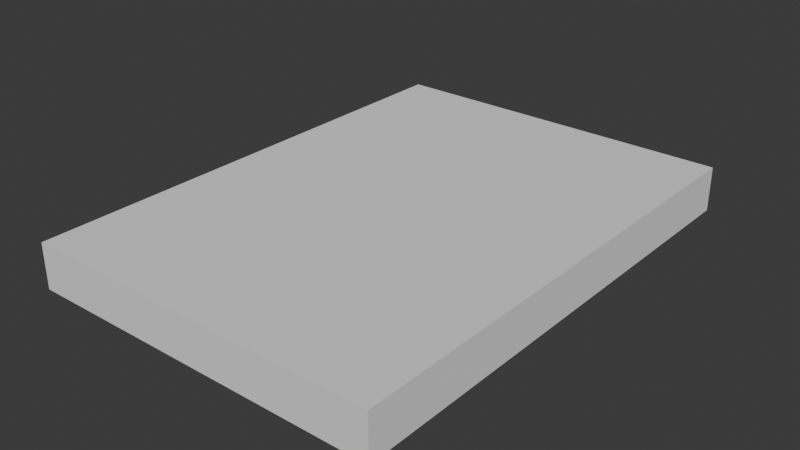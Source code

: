 # Source: SM_Prop_Whale_Skeleton_Shoulder_01.blend  (saved by Blender 4.5.90; exported with 4.5.12 LTS)
import bpy
from mathutils import Matrix  # noqa: F401  (used for matrix-valued properties, if any)

bpy.ops.wm.read_factory_settings(use_empty=True)
scene = bpy.context.scene
scene.name = 'Scene'

# ---- collections
col_sm_prop_whale_skeleton_shoulder_01 = bpy.data.collections.new('SM_Prop_Whale_Skeleton_Shoulder_01'); scene.collection.children.link(col_sm_prop_whale_skeleton_shoulder_01)
col_sm_prop_whale_skeleton_shoulder_01_001 = bpy.data.collections.new('SM_Prop_Whale_Skeleton_Shoulder_01.001'); col_sm_prop_whale_skeleton_shoulder_01.children.link(col_sm_prop_whale_skeleton_shoulder_01_001)

# ---- materials (node trees are filled in below, after node groups)
mat_polygonnaturebiomestropical_mat_01 = bpy.data.materials.new('PolygonNatureBiomesTropical_Mat_01')

# ---- material node trees

# ---- world
world_world = bpy.data.worlds.new('World'); scene.world = world_world
world_world.use_nodes = True; world_world.node_tree.nodes.clear()
_N = world_world.node_tree.nodes; _L = world_world.node_tree.links
n0 = _N.new('ShaderNodeOutputWorld'); n0.name = 'World Output'; n0.location = (200, 100)
n1 = _N.new('ShaderNodeBackground'); n1.name = 'Background'; n1.location = (-200, 100)
n1.inputs[0].default_value = (0.05088, 0.05088, 0.05088, 1.0)
_L.new(n1.outputs[0], n0.inputs[0])
n0.is_active_output = True
world_world.color = (0.05088, 0.05088, 0.05088)
world_world.sun_shadow_jitter_overblur = 0.0

# ---- meshes
me_cube = bpy.data.meshes.new('Cube')
me_cube.from_pydata([(-1.0, -1.0, -1.0), (-1.0, -1.0, 1.0), (-1.0, 1.0, -1.0), (-1.0, 1.0, 1.0), (1.0, -1.0, -1.0), (1.0, -1.0, 1.0), (1.0, 1.0, -1.0), (1.0, 1.0, 1.0)], [], [(0, 1, 3, 2), (2, 3, 7, 6), (6, 7, 5, 4), (4, 5, 1, 0), (2, 6, 4, 0), (7, 3, 1, 5)])
_uv = me_cube.uv_layers.new(name='UVMap')
_uv.uv.foreach_set('vector', [0.375, 0.0, 0.625, 0.0, 0.625, 0.25, 0.375, 0.25, 0.375, 0.25, 0.625, 0.25, 0.625, 0.5, 0.375, 0.5, 0.375, 0.5, 0.625, 0.5, 0.625, 0.75, 0.375, 0.75, 0.375, 0.75, 0.625, 0.75, 0.625, 1.0, 0.375, 1.0, 0.125, 0.5, 0.375, 0.5, 0.375, 0.75, 0.125, 0.75, 0.625, 0.5, 0.875, 0.5, 0.875, 0.75, 0.625, 0.75])
me_cube.update()
me_mesh = bpy.data.meshes.new('Mesh')
me_mesh.from_pydata([], [], [])
me_mesh.materials.append(None)
me_mesh.update()

# ---- objects
ob_collision = bpy.data.objects.new('COLLISION', me_cube)
ob_sm_prop_whale_skeleton_shoulder_01 = bpy.data.objects.new('SM_Prop_Whale_Skeleton_Shoulder_01', me_mesh)

# ---- transforms, parenting, visibility, modifiers, constraints
ob_collision.location = (0.0, -0.8767, -0.03064)
ob_collision.scale = (1.134, 1.565, 0.1419)
ob_collision.display_type = 'BOUNDS'
ob_sm_prop_whale_skeleton_shoulder_01.location = (0.0, 0.0, 0.0)
ob_sm_prop_whale_skeleton_shoulder_01.color = (0.8, 0.8, 0.8, 1.0)
ob_sm_prop_whale_skeleton_shoulder_01.material_slots[0].link = 'OBJECT'; ob_sm_prop_whale_skeleton_shoulder_01.material_slots[0].material = mat_polygonnaturebiomestropical_mat_01

# ---- collection membership
col_sm_prop_whale_skeleton_shoulder_01.objects.link(ob_collision)
col_sm_prop_whale_skeleton_shoulder_01_001.objects.link(ob_sm_prop_whale_skeleton_shoulder_01)

# ---- scene / render settings (as saved in the file)
scene.frame_start = 1; scene.frame_end = 250; scene.frame_set(1)
scene.render.engine = 'BLENDER_EEVEE_NEXT'
bpy.context.view_layer.update()

# ---- added for rendering (the .blend has no active camera and no usable light): camera, sun
cam_auto = bpy.data.cameras.new('AutoCamera')
cam_auto.lens = 50.0
cam_auto.sensor_width = 36.0
cam_auto.clip_end = 1000.0
ob_auto_camera = bpy.data.objects.new('AutoCamera', cam_auto)
scene.collection.objects.link(ob_auto_camera)
ob_auto_camera.location = (3.58645, -5.18042, 2.83852)
ob_auto_camera.rotation_euler = (1.09748, -7.21219e-08, 0.694738)
scene.camera = ob_auto_camera
light_auto_sun = bpy.data.lights.new('AutoSun', 'SUN')
light_auto_sun.energy = 3.0
light_auto_sun.angle = 0.0523599
ob_auto_sun = bpy.data.objects.new('AutoSun', light_auto_sun)
scene.collection.objects.link(ob_auto_sun)
ob_auto_sun.rotation_euler = (0.872665, 0.174533, 0.523599)
bpy.context.view_layer.update()
